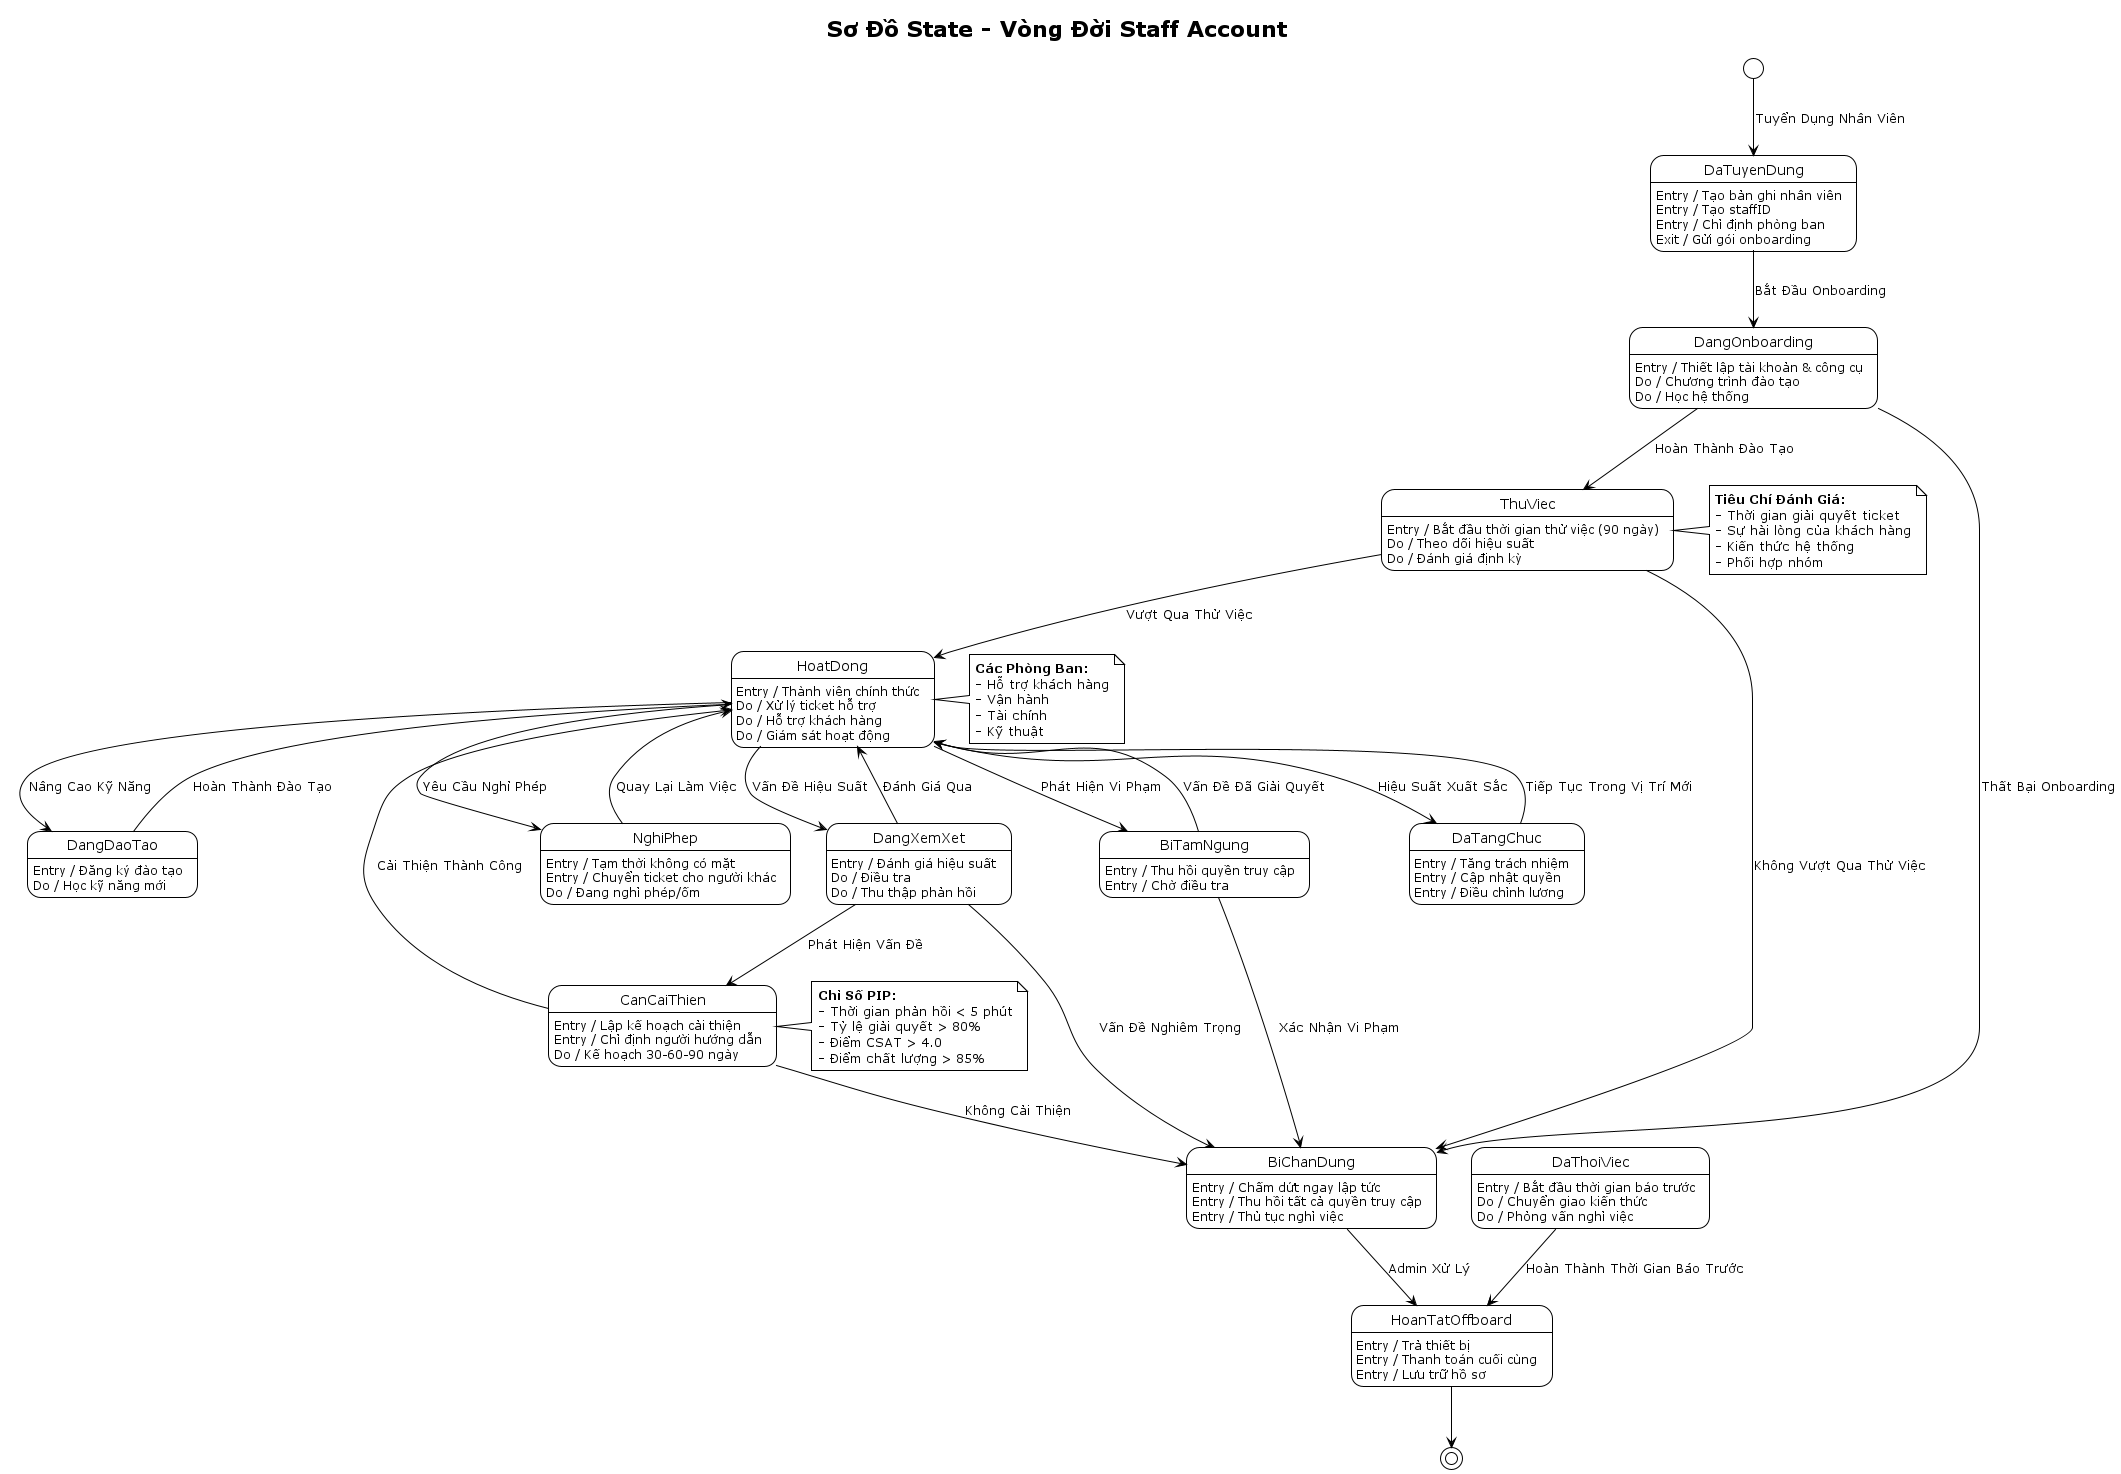

The diagram above was rendered by PlantUML. Its source (embedded in the PNG):
@startuml StateMachine-Staff
!theme plain

title Sơ Đồ State - Vòng Đời Staff Account

[*] --> DaTuyenDung : Tuyển Dụng Nhân Viên

state DaTuyenDung {
    DaTuyenDung : Entry / Tạo bản ghi nhân viên
    DaTuyenDung : Entry / Tạo staffID
    DaTuyenDung : Entry / Chỉ định phòng ban
    DaTuyenDung : Exit / Gửi gói onboarding
}

DaTuyenDung --> DangOnboarding : Bắt Đầu Onboarding

state DangOnboarding {
    DangOnboarding : Entry / Thiết lập tài khoản & công cụ
    DangOnboarding : Do / Chương trình đào tạo
    DangOnboarding : Do / Học hệ thống
}

DangOnboarding --> ThuViec : Hoàn Thành Đào Tạo
DangOnboarding --> BiChanDung : Thất Bại Onboarding

state ThuViec {
    ThuViec : Entry / Bắt đầu thời gian thử việc (90 ngày)
    ThuViec : Do / Theo dõi hiệu suất
    ThuViec : Do / Đánh giá định kỳ
}

ThuViec --> HoatDong : Vượt Qua Thử Việc
ThuViec --> BiChanDung : Không Vượt Qua Thử Việc

state HoatDong {
    HoatDong : Entry / Thành viên chính thức
    HoatDong : Do / Xử lý ticket hỗ trợ
    HoatDong : Do / Hỗ trợ khách hàng
    HoatDong : Do / Giám sát hoạt động
}

HoatDong --> NghiPhep : Yêu Cầu Nghỉ Phép
HoatDong --> DangDaoTao : Nâng Cao Kỹ Năng
HoatDong --> DangXemXet : Vấn Đề Hiệu Suất
HoatDong --> DaTangChuc : Hiệu Suất Xuất Sắc
HoatDong --> BiTamNgung : Phát Hiện Vi Phạm

state NghiPhep {
    NghiPhep : Entry / Tạm thời không có mặt
    NghiPhep : Entry / Chuyển ticket cho người khác
    NghiPhep : Do / Đang nghỉ phép/ốm
}

NghiPhep --> HoatDong : Quay Lại Làm Việc

state DangDaoTao {
    DangDaoTao : Entry / Đăng ký đào tạo
    DangDaoTao : Do / Học kỹ năng mới
}

DangDaoTao --> HoatDong : Hoàn Thành Đào Tạo

state DaTangChuc {
    DaTangChuc : Entry / Tăng trách nhiệm
    DaTangChuc : Entry / Cập nhật quyền
    DaTangChuc : Entry / Điều chỉnh lương
}

DaTangChuc --> HoatDong : Tiếp Tục Trong Vị Trí Mới

state DangXemXet {
    DangXemXet : Entry / Đánh giá hiệu suất
    DangXemXet : Do / Điều tra
    DangXemXet : Do / Thu thập phản hồi
}

DangXemXet --> HoatDong : Đánh Giá Qua
DangXemXet --> CanCaiThien : Phát Hiện Vấn Đề
DangXemXet --> BiChanDung : Vấn Đề Nghiêm Trọng

state CanCaiThien {
    CanCaiThien : Entry / Lập kế hoạch cải thiện
    CanCaiThien : Entry / Chỉ định người hướng dẫn
    CanCaiThien : Do / Kế hoạch 30-60-90 ngày
}

CanCaiThien --> HoatDong : Cải Thiện Thành Công
CanCaiThien --> BiChanDung : Không Cải Thiện

state BiTamNgung {
    BiTamNgung : Entry / Thu hồi quyền truy cập
    BiTamNgung : Entry / Chờ điều tra
}

BiTamNgung --> HoatDong : Vấn Đề Đã Giải Quyết
BiTamNgung --> BiChanDung : Xác Nhận Vi Phạm

state DaThoiViec {
    DaThoiViec : Entry / Bắt đầu thời gian báo trước
    DaThoiViec : Do / Chuyển giao kiến thức
    DaThoiViec : Do / Phỏng vấn nghỉ việc
}

DaThoiViec --> HoanTatOffboard : Hoàn Thành Thời Gian Báo Trước

state BiChanDung {
    BiChanDung : Entry / Chấm dứt ngay lập tức
    BiChanDung : Entry / Thu hồi tất cả quyền truy cập
    BiChanDung : Entry / Thủ tục nghỉ việc
}

BiChanDung --> HoanTatOffboard : Admin Xử Lý

state HoanTatOffboard {
    HoanTatOffboard : Entry / Trả thiết bị
    HoanTatOffboard : Entry / Thanh toán cuối cùng
    HoanTatOffboard : Entry / Lưu trữ hồ sơ
}

HoanTatOffboard --> [*]

note right of HoatDong
  **Các Phòng Ban:**
  - Hỗ trợ khách hàng
  - Vận hành
  - Tài chính
  - Kỹ thuật
end note

note right of ThuViec
  **Tiêu Chí Đánh Giá:**
  - Thời gian giải quyết ticket
  - Sự hài lòng của khách hàng
  - Kiến thức hệ thống
  - Phối hợp nhóm
end note

note right of CanCaiThien
  **Chỉ Số PIP:**
  - Thời gian phản hồi < 5 phút
  - Tỷ lệ giải quyết > 80%
  - Điểm CSAT > 4.0
  - Điểm chất lượng > 85%
end note

@enduml